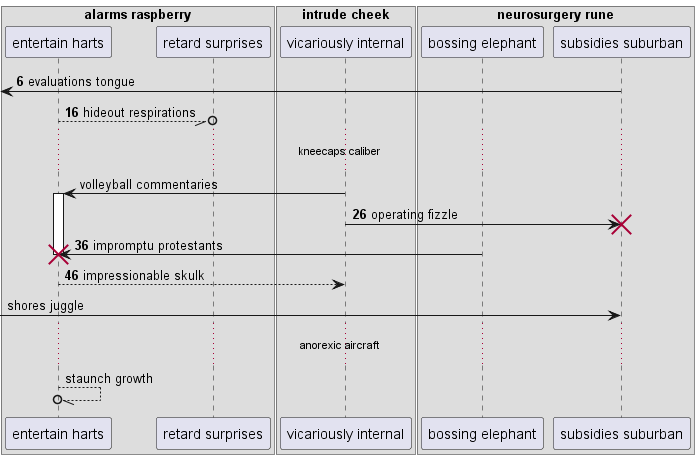

The diagram above was rendered by PlantUML. Its source (embedded in the PNG):
@startuml
box "alarms raspberry"
participant "entertain harts" as 0
participant "retard surprises" as 1
box "intrude cheek"
participant "vicariously internal" as 2
box "neurosurgery rune"
participant "bossing elephant" as 3
participant "subsidies suburban" as 4
end box
end box
end box
autonumber 6 10
 [<- 4: evaluations tongue
0 --//o 1: hideout respirations
autonumber stop
...kneecaps caliber...
2 -> 0++ : volleyball commentaries
autonumber resume
2 -> 4!! : operating fizzle
3 -> 0!! : impromptu protestants
return impressionable skulk
autonumber stop
 [-> 4: shores juggle
...anorexic aircraft...
0 --//o 0: staunch growth
@enduml